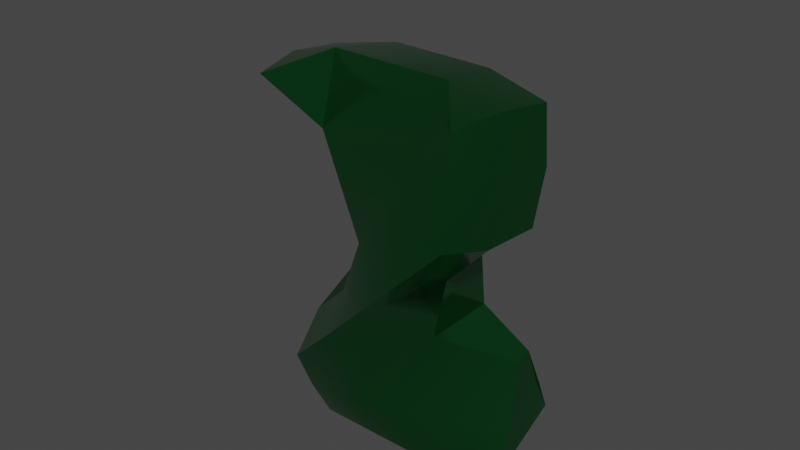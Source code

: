 # Source: item_2.blend  (saved by Blender 3.2.14; exported with 4.5.12 LTS)
import bpy
from mathutils import Matrix  # noqa: F401  (used for matrix-valued properties, if any)

bpy.ops.wm.read_factory_settings(use_empty=True)
scene = bpy.context.scene
scene.name = 'Scene'

# ---- collections
col_collection = bpy.data.collections.new('Collection'); scene.collection.children.link(col_collection)

# ---- materials (node trees are filled in below, after node groups)
mat_material_001 = bpy.data.materials.new('Material.001')
mat_material_001.use_transparent_shadow = False

# ---- material node trees
mat_material_001.use_nodes = True; mat_material_001.node_tree.nodes.clear()
_N = mat_material_001.node_tree.nodes; _L = mat_material_001.node_tree.links
n0 = _N.new('ShaderNodeOutputMaterial'); n0.name = 'Material Output'; n0.location = (582, 525)
n1 = _N.new('ShaderNodeBsdfPrincipled'); n1.name = 'Principled BSDF'; n1.location = (292, 525)
n1.distribution = 'GGX'
n1.subsurface_method = 'RANDOM_WALK_SKIN'
n1.inputs[0].default_value = (0.02091, 0.2143, 0.05733, 1.0)
n1.inputs[1].default_value = 0.9122
n1.inputs[2].default_value = 0.1374
n1.inputs[3].default_value = 1.45
n1.inputs[27].default_value = (0.0, 0.0, 0.0, 1.0)
n1.inputs[28].default_value = 1.0
_L.new(n1.outputs[0], n0.inputs[0])
n0.is_active_output = True

# ---- world
world_world = bpy.data.worlds.new('World'); scene.world = world_world
world_world.use_nodes = True; world_world.node_tree.nodes.clear()
_N = world_world.node_tree.nodes; _L = world_world.node_tree.links
n0 = _N.new('ShaderNodeOutputWorld'); n0.name = 'World Output'; n0.location = (300, 300)
n1 = _N.new('ShaderNodeBackground'); n1.name = 'Background'; n1.location = (10, 300)
n1.inputs[0].default_value = (0.05088, 0.05088, 0.05088, 1.0)
_L.new(n1.outputs[0], n0.inputs[0])
n0.is_active_output = True
world_world.color = (0.05088, 0.05088, 0.05088)
world_world.use_sun_shadow = False
world_world.sun_shadow_jitter_overblur = 0.0

# ---- meshes
me_text_001 = bpy.data.meshes.new('Text.001')
me_text_001.from_pydata([(0.1495, -0.2156, 0.0), (0.1495, -0.3046, 0.0), (-0.1863, -0.3046, 0.0), (-0.1852, -0.2962, 0.0), (-0.1839, -0.2879, 0.0), (-0.1822, -0.2797, 0.0), (-0.1802, -0.2716, 0.0), (-0.178, -0.2635, 0.0), (-0.1754, -0.2555, 0.0), (-0.1725, -0.2475, 0.0), (-0.1693, -0.2397, 0.0), (-0.1659, -0.2319, 0.0), (-0.1621, -0.2242, 0.0), (-0.158, -0.2165, 0.0), (-0.1536, -0.209, 0.0), (-0.1487, -0.2012, 0.0), (-0.143, -0.1931, 0.0), (-0.1366, -0.1845, 0.0), (-0.1295, -0.1756, 0.0), (-0.1216, -0.1662, 0.0), (-0.113, -0.1564, 0.0), (-0.1037, -0.1462, 0.0), (-0.09357, -0.1356, 0.0), (-0.08274, -0.1246, 0.0), (-0.07118, -0.1132, 0.0), (-0.05888, -0.1014, 0.0), (-0.04584, -0.08913, 0.0), (-0.03539, -0.07934, 0.0), (-0.02564, -0.07009, 0.0), (-0.01658, -0.06138, 0.0), (-0.008219, -0.05322, 0.0), (-0.0005545, -0.04559, 0.0), (0.006414, -0.0385, 0.0), (0.01269, -0.03195, 0.0), (0.01826, -0.02594, 0.0), (0.02314, -0.02047, 0.0), (0.02733, -0.01554, 0.0), (0.03081, -0.01115, 0.0), (0.0336, -0.007302, 0.0), (0.03676, -0.002363, 0.0), (0.03965, 0.002567, 0.0), (0.04226, 0.007487, 0.0), (0.04459, 0.0124, 0.0), (0.04665, 0.0173, 0.0), (0.04844, 0.02219, 0.0), (0.04995, 0.02707, 0.0), (0.05118, 0.03194, 0.0), (0.05214, 0.03681, 0.0), (0.05283, 0.04166, 0.0), (0.05324, 0.04651, 0.0), (0.05338, 0.05134, 0.0), (0.05326, 0.05658, 0.0), (0.0529, 0.06161, 0.0), (0.0523, 0.06644, 0.0), (0.05147, 0.07106, 0.0), (0.05039, 0.07547, 0.0), (0.04907, 0.07968, 0.0), (0.04752, 0.08368, 0.0), (0.04573, 0.08748, 0.0), (0.04369, 0.09107, 0.0), (0.04142, 0.09446, 0.0), (0.03891, 0.09764, 0.0), (0.03616, 0.1006, 0.0), (0.0332, 0.1034, 0.0), (0.03006, 0.1059, 0.0), (0.02673, 0.1081, 0.0), (0.02322, 0.1102, 0.0), (0.01953, 0.112, 0.0), (0.01566, 0.1135, 0.0), (0.01161, 0.1148, 0.0), (0.00737, 0.1159, 0.0), (0.002951, 0.1167, 0.0), (-0.001651, 0.1173, 0.0), (-0.006435, 0.1177, 0.0), (-0.0114, 0.1178, 0.0), (-0.01632, 0.1177, 0.0), (-0.02106, 0.1173, 0.0), (-0.02564, 0.1167, 0.0), (-0.03004, 0.1158, 0.0), (-0.03427, 0.1147, 0.0), (-0.03834, 0.1133, 0.0), (-0.04223, 0.1117, 0.0), (-0.04595, 0.1098, 0.0), (-0.0495, 0.1077, 0.0), (-0.05288, 0.1053, 0.0), (-0.05609, 0.1026, 0.0), (-0.05913, 0.09976, 0.0), (-0.06198, 0.09658, 0.0), (-0.06463, 0.09307, 0.0), (-0.06706, 0.08923, 0.0), (-0.06929, 0.08506, 0.0), (-0.0713, 0.08055, 0.0), (-0.07311, 0.07572, 0.0), (-0.07471, 0.07055, 0.0), (-0.07611, 0.06505, 0.0), (-0.07729, 0.05923, 0.0), (-0.07826, 0.05306, 0.0), (-0.07903, 0.04657, 0.0), (-0.07959, 0.03975, 0.0), (-0.1751, 0.0493, 0.0), (-0.1734, 0.06217, 0.0), (-0.1712, 0.07442, 0.0), (-0.1685, 0.08605, 0.0), (-0.1653, 0.09707, 0.0), (-0.1616, 0.1075, 0.0), (-0.1574, 0.1172, 0.0), (-0.1527, 0.1264, 0.0), (-0.1475, 0.1349, 0.0), (-0.1417, 0.1428, 0.0), (-0.1355, 0.1501, 0.0), (-0.1288, 0.1568, 0.0), (-0.1215, 0.1628, 0.0), (-0.1139, 0.1683, 0.0), (-0.1059, 0.1734, 0.0), (-0.09762, 0.1779, 0.0), (-0.08902, 0.182, 0.0), (-0.08012, 0.1855, 0.0), (-0.0709, 0.1887, 0.0), (-0.06136, 0.1913, 0.0), (-0.05152, 0.1934, 0.0), (-0.04136, 0.1951, 0.0), (-0.03089, 0.1963, 0.0), (-0.02011, 0.197, 0.0), (-0.009014, 0.1973, 0.0), (0.003096, 0.197, 0.0), (0.01477, 0.1962, 0.0), (0.026, 0.1948, 0.0), (0.03679, 0.1928, 0.0), (0.04714, 0.1903, 0.0), (0.05704, 0.1873, 0.0), (0.06651, 0.1837, 0.0), (0.07554, 0.1795, 0.0), (0.08413, 0.1748, 0.0), (0.09228, 0.1696, 0.0), (0.09998, 0.1637, 0.0), (0.1072, 0.1574, 0.0), (0.114, 0.1506, 0.0), (0.1202, 0.1435, 0.0), (0.1257, 0.1362, 0.0), (0.1307, 0.1286, 0.0), (0.1351, 0.1208, 0.0), (0.139, 0.1126, 0.0), (0.1422, 0.1042, 0.0), (0.1448, 0.09555, 0.0), (0.1469, 0.08661, 0.0), (0.1484, 0.0774, 0.0), (0.1492, 0.06791, 0.0), (0.1495, 0.05816, 0.0), (0.1494, 0.05256, 0.0), (0.1492, 0.047, 0.0), (0.1488, 0.04149, 0.0), (0.1482, 0.03602, 0.0), (0.1474, 0.03059, 0.0), (0.1465, 0.02522, 0.0), (0.1454, 0.01988, 0.0), (0.1441, 0.01459, 0.0), (0.1427, 0.009351, 0.0), (0.1411, 0.004153, 0.0), (0.1394, -0.001, 0.0), (0.1374, -0.006109, 0.0), (0.1353, -0.01121, 0.0), (0.133, -0.01636, 0.0), (0.1305, -0.02155, 0.0), (0.1278, -0.02677, 0.0), (0.1249, -0.03204, 0.0), (0.1218, -0.03735, 0.0), (0.1185, -0.0427, 0.0), (0.115, -0.04808, 0.0), (0.1113, -0.05351, 0.0), (0.1074, -0.05898, 0.0), (0.1033, -0.06449, 0.0), (0.09907, -0.07004, 0.0), (0.09597, -0.07386, 0.0), (0.09249, -0.07796, 0.0), (0.08862, -0.08233, 0.0), (0.08437, -0.08697, 0.0), (0.07972, -0.09188, 0.0), (0.07469, -0.09706, 0.0), (0.06927, -0.1025, 0.0), (0.06346, -0.1082, 0.0), (0.05726, -0.1142, 0.0), (0.05067, -0.1205, 0.0), (0.0437, -0.127, 0.0), (0.03633, -0.1338, 0.0), (0.029, -0.1405, 0.0), (0.02214, -0.1469, 0.0), (0.01574, -0.1528, 0.0), (0.009795, -0.1584, 0.0), (0.004315, -0.1636, 0.0), (-0.0007037, -0.1684, 0.0), (-0.00526, -0.1728, 0.0), (-0.009355, -0.1768, 0.0), (-0.01299, -0.1805, 0.0), (-0.01616, -0.1837, 0.0), (-0.01887, -0.1866, 0.0), (-0.02112, -0.189, 0.0), (-0.0231, -0.1913, 0.0), (-0.02502, -0.1936, 0.0), (-0.02688, -0.1958, 0.0), (-0.02868, -0.198, 0.0), (-0.03041, -0.2003, 0.0), (-0.03207, -0.2025, 0.0), (-0.03367, -0.2047, 0.0), (-0.03521, -0.2069, 0.0), (-0.03668, -0.2091, 0.0), (-0.03809, -0.2113, 0.0), (-0.03944, -0.2135, 0.0), (-0.04072, -0.2156, 0.0)], [], [(122, 124, 123), (121, 124, 122), (121, 125, 124), (120, 125, 121), (120, 126, 125), (119, 126, 120), (119, 127, 126), (118, 127, 119), (118, 128, 127), (117, 128, 118), (117, 129, 128), (116, 129, 117), (116, 130, 129), (115, 130, 116), (115, 131, 130), (114, 131, 115), (114, 132, 131), (113, 132, 114), (113, 133, 132), (112, 133, 113), (112, 134, 133), (111, 134, 112), (111, 135, 134), (110, 135, 111), (110, 136, 135), (109, 136, 110), (109, 137, 136), (108, 137, 109), (108, 138, 137), (107, 138, 108), (107, 139, 138), (106, 139, 107), (106, 140, 139), (105, 140, 106), (105, 74, 140), (74, 73, 140), (73, 141, 140), (105, 75, 74), (72, 141, 73), (105, 76, 75), (71, 141, 72), (105, 77, 76), (104, 77, 105), (70, 141, 71), (104, 78, 77), (69, 141, 70), (104, 79, 78), (68, 141, 69), (104, 80, 79), (67, 141, 68), (104, 81, 80), (67, 142, 141), (66, 142, 67), (104, 82, 81), (65, 142, 66), (104, 83, 82), (64, 142, 65), (104, 84, 83), (103, 84, 104), (63, 142, 64), (103, 85, 84), (63, 143, 142), (62, 143, 63), (103, 86, 85), (61, 143, 62), (103, 87, 86), (60, 143, 61), (102, 87, 103), (102, 88, 87), (60, 144, 143), (59, 144, 60), (102, 89, 88), (58, 144, 59), (102, 90, 89), (57, 144, 58), (57, 145, 144), (101, 90, 102), (101, 91, 90), (56, 145, 57), (101, 92, 91), (55, 145, 56), (55, 146, 145), (101, 93, 92), (54, 146, 55), (100, 93, 101), (53, 146, 54), (100, 94, 93), (53, 147, 146), (52, 147, 53), (100, 95, 94), (99, 95, 100), (51, 147, 52), (99, 96, 95), (51, 148, 147), (50, 148, 51), (99, 97, 96), (50, 149, 148), (49, 149, 50), (98, 97, 99), (49, 150, 149), (48, 150, 49), (47, 150, 48), (47, 151, 150), (46, 151, 47), (46, 152, 151), (45, 152, 46), (45, 153, 152), (44, 153, 45), (44, 154, 153), (43, 154, 44), (43, 155, 154), (42, 155, 43), (42, 156, 155), (41, 156, 42), (41, 157, 156), (40, 157, 41), (40, 158, 157), (39, 158, 40), (39, 159, 158), (38, 159, 39), (38, 160, 159), (37, 160, 38), (36, 160, 37), (36, 161, 160), (35, 161, 36), (35, 162, 161), (34, 162, 35), (34, 163, 162), (33, 163, 34), (33, 164, 163), (32, 164, 33), (32, 165, 164), (32, 166, 165), (31, 166, 32), (31, 167, 166), (30, 167, 31), (30, 168, 167), (29, 168, 30), (29, 169, 168), (29, 170, 169), (28, 170, 29), (28, 171, 170), (28, 172, 171), (27, 172, 28), (27, 173, 172), (27, 174, 173), (26, 174, 27), (26, 175, 174), (26, 176, 175), (25, 176, 26), (25, 177, 176), (25, 178, 177), (24, 178, 25), (24, 179, 178), (24, 180, 179), (23, 180, 24), (23, 181, 180), (23, 182, 181), (22, 182, 23), (22, 183, 182), (22, 184, 183), (21, 184, 22), (21, 185, 184), (20, 185, 21), (20, 186, 185), (20, 187, 186), (19, 187, 20), (19, 188, 187), (19, 189, 188), (18, 189, 19), (18, 190, 189), (18, 191, 190), (17, 191, 18), (17, 192, 191), (17, 193, 192), (17, 194, 193), (16, 194, 17), (16, 195, 194), (16, 196, 195), (16, 197, 196), (15, 197, 16), (15, 198, 197), (15, 199, 198), (15, 200, 199), (15, 201, 200), (14, 201, 15), (14, 202, 201), (14, 203, 202), (14, 204, 203), (13, 204, 14), (13, 205, 204), (13, 206, 205), (13, 207, 206), (13, 0, 207), (13, 1, 0), (12, 1, 13), (11, 1, 12), (10, 1, 11), (9, 1, 10), (8, 1, 9), (7, 1, 8), (6, 1, 7), (5, 1, 6), (4, 1, 5), (3, 1, 4), (2, 1, 3)])
_uv = me_text_001.uv_layers.new(name='UVMap')
_uv.uv.foreach_set('vector', [0.5894, 0.0, 0.599, 0.0, 0.5942, 0.0, 0.5845, 0.0, 0.599, 0.0, 0.5894, 0.0, 0.5845, 0.0, 0.6039, 0.0, 0.599, 0.0, 0.5797, 0.0, 0.6039, 0.0, 0.5845, 0.0, 0.5797, 0.0, 0.6087, 0.0, 0.6039, 0.0, 0.5749, 0.0, 0.6087, 0.0, 0.5797, 0.0, 0.5749, 0.0, 0.6135, 0.0, 0.6087, 0.0, 0.57, 0.0, 0.6135, 0.0, 0.5749, 0.0, 0.57, 0.0, 0.6184, 0.0, 0.6135, 0.0, 0.5652, 0.0, 0.6184, 0.0, 0.57, 0.0, 0.5652, 0.0, 0.6232, 0.0, 0.6184, 0.0, 0.5604, 0.0, 0.6232, 0.0, 0.5652, 0.0, 0.5604, 0.0, 0.628, 0.0, 0.6232, 0.0, 0.5556, 0.0, 0.628, 0.0, 0.5604, 0.0, 0.5556, 0.0, 0.6329, 0.0, 0.628, 0.0, 0.5507, 0.0, 0.6329, 0.0, 0.5556, 0.0, 0.5507, 0.0, 0.6377, 0.0, 0.6329, 0.0, 0.5459, 0.0, 0.6377, 0.0, 0.5507, 0.0, 0.5459, 0.0, 0.6425, 0.0, 0.6377, 0.0, 0.5411, 0.0, 0.6425, 0.0, 0.5459, 0.0, 0.5411, 0.0, 0.6473, 0.0, 0.6425, 0.0, 0.5362, 0.0, 0.6473, 0.0, 0.5411, 0.0, 0.5362, 0.0, 0.6522, 0.0, 0.6473, 0.0, 0.5314, 0.0, 0.6522, 0.0, 0.5362, 0.0, 0.5314, 0.0, 0.657, 0.0, 0.6522, 0.0, 0.5266, 0.0, 0.657, 0.0, 0.5314, 0.0, 0.5266, 0.0, 0.6618, 0.0, 0.657, 0.0, 0.5217, 0.0, 0.6618, 0.0, 0.5266, 0.0, 0.5217, 0.0, 0.6667, 0.0, 0.6618, 0.0, 0.5169, 0.0, 0.6667, 0.0, 0.5217, 0.0, 0.5169, 0.0, 0.6715, 0.0, 0.6667, 0.0, 0.5121, 0.0, 0.6715, 0.0, 0.5169, 0.0, 0.5121, 0.0, 0.6763, 0.0, 0.6715, 0.0, 0.5072, 0.0, 0.6763, 0.0, 0.5121, 0.0, 0.5072, 0.0, 0.3575, 0.0, 0.6763, 0.0, 0.3575, 0.0, 0.3527, 0.0, 0.6763, 0.0, 0.3527, 0.0, 0.6812, 0.0, 0.6763, 0.0, 0.5072, 0.0, 0.3623, 0.0, 0.3575, 0.0, 0.3478, 0.0, 0.6812, 0.0, 0.3527, 0.0, 0.5072, 0.0, 0.3671, 0.0, 0.3623, 0.0, 0.343, 0.0, 0.6812, 0.0, 0.3478, 0.0, 0.5072, 0.0, 0.372, 0.0, 0.3671, 0.0, 0.5024, 0.0, 0.372, 0.0, 0.5072, 0.0, 0.3382, 0.0, 0.6812, 0.0, 0.343, 0.0, 0.5024, 0.0, 0.3768, 0.0, 0.372, 0.0, 0.3333, 0.0, 0.6812, 0.0, 0.3382, 0.0, 0.5024, 0.0, 0.3816, 0.0, 0.3768, 0.0, 0.3285, 0.0, 0.6812, 0.0, 0.3333, 0.0, 0.5024, 0.0, 0.3865, 0.0, 0.3816, 0.0, 0.3237, 0.0, 0.6812, 0.0, 0.3285, 0.0, 0.5024, 0.0, 0.3913, 0.0, 0.3865, 0.0, 0.3237, 0.0, 0.686, 0.0, 0.6812, 0.0, 0.3188, 0.0, 0.686, 0.0, 0.3237, 0.0, 0.5024, 0.0, 0.3961, 0.0, 0.3913, 0.0, 0.314, 0.0, 0.686, 0.0, 0.3188, 0.0, 0.5024, 0.0, 0.401, 0.0, 0.3961, 0.0, 0.3092, 0.0, 0.686, 0.0, 0.314, 0.0, 0.5024, 0.0, 0.4058, 0.0, 0.401, 0.0, 0.4976, 0.0, 0.4058, 0.0, 0.5024, 0.0, 0.3043, 0.0, 0.686, 0.0, 0.3092, 0.0, 0.4976, 0.0, 0.4106, 0.0, 0.4058, 0.0, 0.3043, 0.0, 0.6908, 0.0, 0.686, 0.0, 0.2995, 0.0, 0.6908, 0.0, 0.3043, 0.0, 0.4976, 0.0, 0.4155, 0.0, 0.4106, 0.0, 0.2947, 0.0, 0.6908, 0.0, 0.2995, 0.0, 0.4976, 0.0, 0.4203, 0.0, 0.4155, 0.0, 0.2899, 0.0, 0.6908, 0.0, 0.2947, 0.0, 0.4928, 0.0, 0.4203, 0.0, 0.4976, 0.0, 0.4928, 0.0, 0.4251, 0.0, 0.4203, 0.0, 0.2899, 0.0, 0.6957, 0.0, 0.6908, 0.0, 0.285, 0.0, 0.6957, 0.0, 0.2899, 0.0, 0.4928, 0.0, 0.43, 0.0, 0.4251, 0.0, 0.2802, 0.0, 0.6957, 0.0, 0.285, 0.0, 0.4928, 0.0, 0.4348, 0.0, 0.43, 0.0, 0.2754, 0.0, 0.6957, 0.0, 0.2802, 0.0, 0.2754, 0.0, 0.7005, 0.0, 0.6957, 0.0, 0.4879, 0.0, 0.4348, 0.0, 0.4928, 0.0, 0.4879, 0.0, 0.4396, 0.0, 0.4348, 0.0, 0.2705, 0.0, 0.7005, 0.0, 0.2754, 0.0, 0.4879, 0.0, 0.4444, 0.0, 0.4396, 0.0, 0.2657, 0.0, 0.7005, 0.0, 0.2705, 0.0, 0.2657, 0.0, 0.7053, 0.0, 0.7005, 0.0, 0.4879, 0.0, 0.4493, 0.0, 0.4444, 0.0, 0.2609, 0.0, 0.7053, 0.0, 0.2657, 0.0, 0.4831, 0.0, 0.4493, 0.0, 0.4879, 0.0, 0.256, 0.0, 0.7053, 0.0, 0.2609, 0.0, 0.4831, 0.0, 0.4541, 0.0, 0.4493, 0.0, 0.256, 0.0, 0.7101, 0.0, 0.7053, 0.0, 0.2512, 0.0, 0.7101, 0.0, 0.256, 0.0, 0.4831, 0.0, 0.4589, 0.0, 0.4541, 0.0, 0.4783, 0.0, 0.4589, 0.0, 0.4831, 0.0, 0.2464, 0.0, 0.7101, 0.0, 0.2512, 0.0, 0.4783, 0.0, 0.4638, 0.0, 0.4589, 0.0, 0.2464, 0.0, 0.715, 0.0, 0.7101, 0.0, 0.2415, 0.0, 0.715, 0.0, 0.2464, 0.0, 0.4783, 0.0, 0.4686, 0.0, 0.4638, 0.0, 0.2415, 0.0, 0.7198, 0.0, 0.715, 0.0, 0.2367, 0.0, 0.7198, 0.0, 0.2415, 0.0, 0.4734, 0.0, 0.4686, 0.0, 0.4783, 0.0, 0.2367, 0.0, 0.7246, 0.0, 0.7198, 0.0, 0.2319, 0.0, 0.7246, 0.0, 0.2367, 0.0, 0.2271, 0.0, 0.7246, 0.0, 0.2319, 0.0, 0.2271, 0.0, 0.7295, 0.0, 0.7246, 0.0, 0.2222, 0.0, 0.7295, 0.0, 0.2271, 0.0, 0.2222, 0.0, 0.7343, 0.0, 0.7295, 0.0, 0.2174, 0.0, 0.7343, 0.0, 0.2222, 0.0, 0.2174, 0.0, 0.7391, 0.0, 0.7343, 0.0, 0.2126, 0.0, 0.7391, 0.0, 0.2174, 0.0, 0.2126, 0.0, 0.744, 0.0, 0.7391, 0.0, 0.2077, 0.0, 0.744, 0.0, 0.2126, 0.0, 0.2077, 0.0, 0.7488, 0.0, 0.744, 0.0, 0.2029, 0.0, 0.7488, 0.0, 0.2077, 0.0, 0.2029, 0.0, 0.7536, 0.0, 0.7488, 0.0, 0.1981, 0.0, 0.7536, 0.0, 0.2029, 0.0, 0.1981, 0.0, 0.7585, 0.0, 0.7536, 0.0, 0.1932, 0.0, 0.7585, 0.0, 0.1981, 0.0, 0.1932, 0.0, 0.7633, 0.0, 0.7585, 0.0, 0.1884, 0.0, 0.7633, 0.0, 0.1932, 0.0, 0.1884, 0.0, 0.7681, 0.0, 0.7633, 0.0, 0.1836, 0.0, 0.7681, 0.0, 0.1884, 0.0, 0.1836, 0.0, 0.7729, 0.0, 0.7681, 0.0, 0.1787, 0.0, 0.7729, 0.0, 0.1836, 0.0, 0.1739, 0.0, 0.7729, 0.0, 0.1787, 0.0, 0.1739, 0.0, 0.7778, 0.0, 0.7729, 0.0, 0.1691, 0.0, 0.7778, 0.0, 0.1739, 0.0, 0.1691, 0.0, 0.7826, 0.0, 0.7778, 0.0, 0.1643, 0.0, 0.7826, 0.0, 0.1691, 0.0, 0.1643, 0.0, 0.7874, 0.0, 0.7826, 0.0, 0.1594, 0.0, 0.7874, 0.0, 0.1643, 0.0, 0.1594, 0.0, 0.7923, 0.0, 0.7874, 0.0, 0.1546, 0.0, 0.7923, 0.0, 0.1594, 0.0, 0.1546, 0.0, 0.7971, 0.0, 0.7923, 0.0, 0.1546, 0.0, 0.8019, 0.0, 0.7971, 0.0, 0.1498, 0.0, 0.8019, 0.0, 0.1546, 0.0, 0.1498, 0.0, 0.8068, 0.0, 0.8019, 0.0, 0.1449, 0.0, 0.8068, 0.0, 0.1498, 0.0, 0.1449, 0.0, 0.8116, 0.0, 0.8068, 0.0, 0.1401, 0.0, 0.8116, 0.0, 0.1449, 0.0, 0.1401, 0.0, 0.8164, 0.0, 0.8116, 0.0, 0.1401, 0.0, 0.8213, 0.0, 0.8164, 0.0, 0.1353, 0.0, 0.8213, 0.0, 0.1401, 0.0, 0.1353, 0.0, 0.8261, 0.0, 0.8213, 0.0, 0.1353, 0.0, 0.8309, 0.0, 0.8261, 0.0, 0.1304, 0.0, 0.8309, 0.0, 0.1353, 0.0, 0.1304, 0.0, 0.8357, 0.0, 0.8309, 0.0, 0.1304, 0.0, 0.8406, 0.0, 0.8357, 0.0, 0.1256, 0.0, 0.8406, 0.0, 0.1304, 0.0, 0.1256, 0.0, 0.8454, 0.0, 0.8406, 0.0, 0.1256, 0.0, 0.8502, 0.0, 0.8454, 0.0, 0.1208, 0.0, 0.8502, 0.0, 0.1256, 0.0, 0.1208, 0.0, 0.8551, 0.0, 0.8502, 0.0, 0.1208, 0.0, 0.8599, 0.0, 0.8551, 0.0, 0.1159, 0.0, 0.8599, 0.0, 0.1208, 0.0, 0.1159, 0.0, 0.8647, 0.0, 0.8599, 0.0, 0.1159, 0.0, 0.8696, 0.0, 0.8647, 0.0, 0.1111, 0.0, 0.8696, 0.0, 0.1159, 0.0, 0.1111, 0.0, 0.8744, 0.0, 0.8696, 0.0, 0.1111, 0.0, 0.8792, 0.0, 0.8744, 0.0, 0.1063, 0.0, 0.8792, 0.0, 0.1111, 0.0, 0.1063, 0.0, 0.8841, 0.0, 0.8792, 0.0, 0.1063, 0.0, 0.8889, 0.0, 0.8841, 0.0, 0.1014, 0.0, 0.8889, 0.0, 0.1063, 0.0, 0.1014, 0.0, 0.8937, 0.0, 0.8889, 0.0, 0.09662, 0.0, 0.8937, 0.0, 0.1014, 0.0, 0.09662, 0.0, 0.8986, 0.0, 0.8937, 0.0, 0.09662, 0.0, 0.9034, 0.0, 0.8986, 0.0, 0.09179, 0.0, 0.9034, 0.0, 0.09662, 0.0, 0.09179, 0.0, 0.9082, 0.0, 0.9034, 0.0, 0.09179, 0.0, 0.913, 0.0, 0.9082, 0.0, 0.08696, 0.0, 0.913, 0.0, 0.09179, 0.0, 0.08696, 0.0, 0.9179, 0.0, 0.913, 0.0, 0.08696, 0.0, 0.9227, 0.0, 0.9179, 0.0, 0.08213, 0.0, 0.9227, 0.0, 0.08696, 0.0, 0.08213, 0.0, 0.9275, 0.0, 0.9227, 0.0, 0.08213, 0.0, 0.9324, 0.0, 0.9275, 0.0, 0.08213, 0.0, 0.9372, 0.0, 0.9324, 0.0, 0.07729, 0.0, 0.9372, 0.0, 0.08213, 0.0, 0.07729, 0.0, 0.942, 0.0, 0.9372, 0.0, 0.07729, 0.0, 0.9469, 0.0, 0.942, 0.0, 0.07729, 0.0, 0.9517, 0.0, 0.9469, 0.0, 0.07246, 0.0, 0.9517, 0.0, 0.07729, 0.0, 0.07246, 0.0, 0.9565, 0.0, 0.9517, 0.0, 0.07246, 0.0, 0.9614, 0.0, 0.9565, 0.0, 0.07246, 0.0, 0.9662, 0.0, 0.9614, 0.0, 0.07246, 0.0, 0.971, 0.0, 0.9662, 0.0, 0.06763, 0.0, 0.971, 0.0, 0.07246, 0.0, 0.06763, 0.0, 0.9758, 0.0, 0.971, 0.0, 0.06763, 0.0, 0.9807, 0.0, 0.9758, 0.0, 0.06763, 0.0, 0.9855, 0.0, 0.9807, 0.0, 0.0628, 0.0, 0.9855, 0.0, 0.06763, 0.0, 0.0628, 0.0, 0.9903, 0.0, 0.9855, 0.0, 0.0628, 0.0, 0.9952, 0.0, 0.9903, 0.0, 0.0628, 0.0, 1.0, 0.0, 0.9952, 0.0, 0.0628, 0.0, 0.0, 0.0, 1.0, 0.0, 0.0628, 0.0, 0.004831, 0.0, 0.0, 0.0, 0.05797, 0.0, 0.004831, 0.0, 0.0628, 0.0, 0.05314, 0.0, 0.004831, 0.0, 0.05797, 0.0, 0.04831, 0.0, 0.004831, 0.0, 0.05314, 0.0, 0.04348, 0.0, 0.004831, 0.0, 0.04831, 0.0, 0.03865, 0.0, 0.004831, 0.0, 0.04348, 0.0, 0.03382, 0.0, 0.004831, 0.0, 0.03865, 0.0, 0.02899, 0.0, 0.004831, 0.0, 0.03382, 0.0, 0.02415, 0.0, 0.004831, 0.0, 0.02899, 0.0, 0.01932, 0.0, 0.004831, 0.0, 0.02415, 0.0, 0.01449, 0.0, 0.004831, 0.0, 0.01932, 0.0, 0.009662, 0.0, 0.004831, 0.0, 0.01449, 0.0])
me_text_001.materials.append(mat_material_001)
me_text_001.update()

# ---- objects
ob_text = bpy.data.objects.new('Text', me_text_001)
ob_empty = bpy.data.objects.new('Empty', None)

# ---- transforms, parenting, visibility, modifiers, constraints
ob_text.location = (0.0, 0.0, 0.0)
ob_text.rotation_euler = (1.571, -0.0, 0.0)
_m = ob_text.modifiers.new('Solidify', 'SOLIDIFY')
_m.thickness = 0.13
_m = ob_text.modifiers.new('Remesh', 'REMESH')
_m.octree_depth = 6
_m.use_remove_disconnected = False
_m.use_smooth_shade = True
_m = ob_text.modifiers.new('EdgeSplit', 'EDGE_SPLIT')
_m = ob_text.modifiers.new('SimpleDeform', 'SIMPLE_DEFORM')
_m.deform_method = 'BEND'
_m.origin = ob_empty
_m = ob_text.modifiers.new('Decimate', 'DECIMATE')
_m.decimate_type = 'DISSOLVE'
ob_empty.location = (0.0, -0.002741, 0.0)

# ---- collection membership
col_collection.objects.link(ob_text)
col_collection.objects.link(ob_empty)

# ---- scene / render settings (as saved in the file)
scene.frame_start = 1; scene.frame_end = 250; scene.frame_set(1)
scene.render.engine = 'BLENDER_EEVEE_NEXT'
scene.cycles.sampling_pattern = 'TABULATED_SOBOL'
scene.cycles.use_light_tree = False
scene.view_settings.view_transform = 'Filmic'
bpy.context.view_layer.update()

# ---- added for rendering (the .blend has no active camera and no usable light): camera, sun
cam_auto = bpy.data.cameras.new('AutoCamera')
cam_auto.lens = 50.0
cam_auto.sensor_width = 36.0
cam_auto.clip_end = 1000.0
ob_auto_camera = bpy.data.objects.new('AutoCamera', cam_auto)
scene.collection.objects.link(ob_auto_camera)
ob_auto_camera.location = (0.554029, -0.593639, 0.408424)
ob_auto_camera.rotation_euler = (1.09748, -7.21219e-08, 0.694738)
scene.camera = ob_auto_camera
light_auto_sun = bpy.data.lights.new('AutoSun', 'SUN')
light_auto_sun.energy = 3.0
light_auto_sun.angle = 0.0523599
ob_auto_sun = bpy.data.objects.new('AutoSun', light_auto_sun)
scene.collection.objects.link(ob_auto_sun)
ob_auto_sun.rotation_euler = (0.872665, 0.174533, 0.523599)
bpy.context.view_layer.update()
